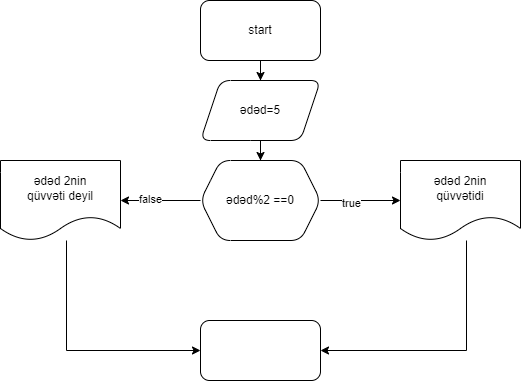

The diagram above was exported from draw.io. Its source (the exported page's mxGraphModel, read from the mxfile embedded in the PNG):
<mxGraphModel dx="1038" dy="539" grid="1" gridSize="10" guides="1" tooltips="1" connect="1" arrows="1" fold="1" page="1" pageScale="1" pageWidth="827" pageHeight="1169" math="0" shadow="0">
  <root>
    <mxCell id="0" />
    <mxCell id="1" parent="0" />
    <mxCell id="iqGyF9AiInSE-sr8g-OI-3" value="" style="edgeStyle=orthogonalEdgeStyle;rounded=0;orthogonalLoop=1;jettySize=auto;html=1;" parent="1" source="iqGyF9AiInSE-sr8g-OI-1" target="iqGyF9AiInSE-sr8g-OI-2" edge="1">
      <mxGeometry relative="1" as="geometry" />
    </mxCell>
    <mxCell id="iqGyF9AiInSE-sr8g-OI-1" value="start" style="rounded=1;whiteSpace=wrap;html=1;" parent="1" vertex="1">
      <mxGeometry x="354" y="10" width="120" height="60" as="geometry" />
    </mxCell>
    <mxCell id="iqGyF9AiInSE-sr8g-OI-5" value="" style="edgeStyle=orthogonalEdgeStyle;rounded=0;orthogonalLoop=1;jettySize=auto;html=1;" parent="1" source="iqGyF9AiInSE-sr8g-OI-2" target="iqGyF9AiInSE-sr8g-OI-4" edge="1">
      <mxGeometry relative="1" as="geometry" />
    </mxCell>
    <mxCell id="iqGyF9AiInSE-sr8g-OI-2" value="ədəd=5" style="shape=parallelogram;perimeter=parallelogramPerimeter;whiteSpace=wrap;html=1;fixedSize=1;rounded=1;" parent="1" vertex="1">
      <mxGeometry x="354" y="90" width="120" height="60" as="geometry" />
    </mxCell>
    <mxCell id="nz9uxgnbcJa3xS9qN5hz-2" value="" style="edgeStyle=orthogonalEdgeStyle;rounded=0;orthogonalLoop=1;jettySize=auto;html=1;" edge="1" parent="1" source="iqGyF9AiInSE-sr8g-OI-4" target="nz9uxgnbcJa3xS9qN5hz-1">
      <mxGeometry relative="1" as="geometry" />
    </mxCell>
    <mxCell id="nz9uxgnbcJa3xS9qN5hz-3" value="true" style="edgeLabel;html=1;align=center;verticalAlign=middle;resizable=0;points=[];" vertex="1" connectable="0" parent="nz9uxgnbcJa3xS9qN5hz-2">
      <mxGeometry x="-0.24" y="-2" relative="1" as="geometry">
        <mxPoint as="offset" />
      </mxGeometry>
    </mxCell>
    <mxCell id="nz9uxgnbcJa3xS9qN5hz-5" value="" style="edgeStyle=orthogonalEdgeStyle;rounded=0;orthogonalLoop=1;jettySize=auto;html=1;" edge="1" parent="1" source="iqGyF9AiInSE-sr8g-OI-4" target="nz9uxgnbcJa3xS9qN5hz-4">
      <mxGeometry relative="1" as="geometry" />
    </mxCell>
    <mxCell id="nz9uxgnbcJa3xS9qN5hz-6" value="false" style="edgeLabel;html=1;align=center;verticalAlign=middle;resizable=0;points=[];" vertex="1" connectable="0" parent="nz9uxgnbcJa3xS9qN5hz-5">
      <mxGeometry x="0.265" y="-2" relative="1" as="geometry">
        <mxPoint as="offset" />
      </mxGeometry>
    </mxCell>
    <mxCell id="iqGyF9AiInSE-sr8g-OI-4" value="ədəd%2 ==0" style="shape=hexagon;perimeter=hexagonPerimeter2;whiteSpace=wrap;html=1;fixedSize=1;rounded=1;" parent="1" vertex="1">
      <mxGeometry x="354" y="170" width="120" height="80" as="geometry" />
    </mxCell>
    <mxCell id="nz9uxgnbcJa3xS9qN5hz-9" style="edgeStyle=orthogonalEdgeStyle;rounded=0;orthogonalLoop=1;jettySize=auto;html=1;entryX=1;entryY=0.5;entryDx=0;entryDy=0;" edge="1" parent="1" source="nz9uxgnbcJa3xS9qN5hz-1" target="nz9uxgnbcJa3xS9qN5hz-7">
      <mxGeometry relative="1" as="geometry">
        <Array as="points">
          <mxPoint x="620" y="360" />
        </Array>
      </mxGeometry>
    </mxCell>
    <mxCell id="nz9uxgnbcJa3xS9qN5hz-1" value="ədəd 2nin&lt;br&gt;qüvvətidi" style="shape=document;whiteSpace=wrap;html=1;boundedLbl=1;rounded=1;" vertex="1" parent="1">
      <mxGeometry x="554" y="170" width="120" height="80" as="geometry" />
    </mxCell>
    <mxCell id="nz9uxgnbcJa3xS9qN5hz-8" style="edgeStyle=orthogonalEdgeStyle;rounded=0;orthogonalLoop=1;jettySize=auto;html=1;entryX=0;entryY=0.5;entryDx=0;entryDy=0;" edge="1" parent="1" source="nz9uxgnbcJa3xS9qN5hz-4" target="nz9uxgnbcJa3xS9qN5hz-7">
      <mxGeometry relative="1" as="geometry">
        <Array as="points">
          <mxPoint x="220" y="360" />
        </Array>
      </mxGeometry>
    </mxCell>
    <mxCell id="nz9uxgnbcJa3xS9qN5hz-4" value="ədəd 2nin&lt;br&gt;qüvvəti deyil" style="shape=document;whiteSpace=wrap;html=1;boundedLbl=1;rounded=1;" vertex="1" parent="1">
      <mxGeometry x="154" y="170" width="120" height="80" as="geometry" />
    </mxCell>
    <mxCell id="nz9uxgnbcJa3xS9qN5hz-7" value="" style="rounded=1;whiteSpace=wrap;html=1;" vertex="1" parent="1">
      <mxGeometry x="354" y="330" width="120" height="60" as="geometry" />
    </mxCell>
  </root>
</mxGraphModel>